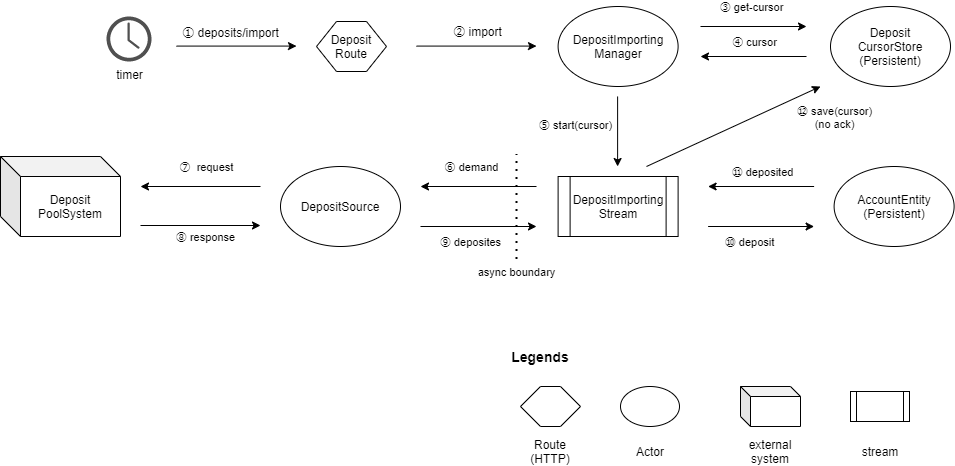

The diagram above was exported from draw.io. Its source (the exported page's mxGraphModel, read from the mxfile embedded in the PNG):
<mxGraphModel dx="948" dy="838" grid="1" gridSize="10" guides="1" tooltips="1" connect="1" arrows="1" fold="1" page="1" pageScale="1" pageWidth="827" pageHeight="1169" background="#FFFFFF" math="0" shadow="0">
  <root>
    <mxCell id="0" />
    <mxCell id="1" parent="0" />
    <mxCell id="2" value="DepositImporting&lt;br&gt;Manager" style="ellipse;whiteSpace=wrap;html=1;" vertex="1" parent="1">
      <mxGeometry x="667.61" y="260" width="120" height="80" as="geometry" />
    </mxCell>
    <mxCell id="3" value="DepositImporting&lt;br&gt;Stream" style="shape=process;whiteSpace=wrap;html=1;backgroundOutline=1;" vertex="1" parent="1">
      <mxGeometry x="667.61" y="430" width="120" height="60" as="geometry" />
    </mxCell>
    <mxCell id="4" value="AccountEntity&lt;br&gt;(Persistent)" style="ellipse;whiteSpace=wrap;html=1;" vertex="1" parent="1">
      <mxGeometry x="943.61" y="420" width="120" height="80" as="geometry" />
    </mxCell>
    <mxCell id="5" value="" style="endArrow=classic;html=1;" edge="1" parent="1">
      <mxGeometry width="50" height="50" relative="1" as="geometry">
        <mxPoint x="817.6100000000001" y="480" as="sourcePoint" />
        <mxPoint x="923.6100000000001" y="480" as="targetPoint" />
      </mxGeometry>
    </mxCell>
    <mxCell id="6" value="⑩ deposit" style="edgeLabel;html=1;align=center;verticalAlign=middle;resizable=0;points=[];" vertex="1" connectable="0" parent="5">
      <mxGeometry x="0.4717" y="-1" relative="1" as="geometry">
        <mxPoint x="-37" y="14.909999999999997" as="offset" />
      </mxGeometry>
    </mxCell>
    <mxCell id="7" value="" style="endArrow=classic;html=1;" edge="1" parent="1">
      <mxGeometry width="50" height="50" relative="1" as="geometry">
        <mxPoint x="727.1100000000001" y="350" as="sourcePoint" />
        <mxPoint x="727.1100000000001" y="420" as="targetPoint" />
      </mxGeometry>
    </mxCell>
    <mxCell id="8" value="⑤ start(cursor)" style="edgeLabel;html=1;align=center;verticalAlign=middle;resizable=0;points=[];" vertex="1" connectable="0" parent="7">
      <mxGeometry x="-0.2464" relative="1" as="geometry">
        <mxPoint x="-42.59" y="2" as="offset" />
      </mxGeometry>
    </mxCell>
    <mxCell id="9" value="" style="endArrow=classic;html=1;" edge="1" parent="1">
      <mxGeometry width="50" height="50" relative="1" as="geometry">
        <mxPoint x="756" y="420" as="sourcePoint" />
        <mxPoint x="930" y="340" as="targetPoint" />
      </mxGeometry>
    </mxCell>
    <mxCell id="10" value="⑫ save(cursor)&lt;br&gt;(no ack)" style="edgeLabel;html=1;align=center;verticalAlign=middle;resizable=0;points=[];" vertex="1" connectable="0" parent="9">
      <mxGeometry x="0.3183" y="-2" relative="1" as="geometry">
        <mxPoint x="72.29" y="0.8199999999999967" as="offset" />
      </mxGeometry>
    </mxCell>
    <mxCell id="11" value="" style="endArrow=classic;html=1;" edge="1" parent="1">
      <mxGeometry width="50" height="50" relative="1" as="geometry">
        <mxPoint x="923.6100000000001" y="440" as="sourcePoint" />
        <mxPoint x="817.6100000000001" y="440" as="targetPoint" />
      </mxGeometry>
    </mxCell>
    <mxCell id="12" value="⑪ deposited" style="edgeLabel;html=1;align=center;verticalAlign=middle;resizable=0;points=[];" vertex="1" connectable="0" parent="11">
      <mxGeometry x="-0.2486" y="4" relative="1" as="geometry">
        <mxPoint x="-12.43" y="-18.020000000000003" as="offset" />
      </mxGeometry>
    </mxCell>
    <mxCell id="13" value="DepositSource" style="ellipse;whiteSpace=wrap;html=1;" vertex="1" parent="1">
      <mxGeometry x="390" y="420" width="120" height="80" as="geometry" />
    </mxCell>
    <mxCell id="14" value="" style="endArrow=classic;html=1;" edge="1" parent="1">
      <mxGeometry width="50" height="50" relative="1" as="geometry">
        <mxPoint x="646" y="440" as="sourcePoint" />
        <mxPoint x="530" y="440" as="targetPoint" />
      </mxGeometry>
    </mxCell>
    <mxCell id="15" value="⑥ demand" style="edgeLabel;html=1;align=center;verticalAlign=middle;resizable=0;points=[];" vertex="1" connectable="0" parent="14">
      <mxGeometry x="-0.4109" relative="1" as="geometry">
        <mxPoint x="-32" y="-20" as="offset" />
      </mxGeometry>
    </mxCell>
    <mxCell id="16" value="" style="endArrow=classic;html=1;" edge="1" parent="1">
      <mxGeometry width="50" height="50" relative="1" as="geometry">
        <mxPoint x="530" y="480" as="sourcePoint" />
        <mxPoint x="646" y="480" as="targetPoint" />
      </mxGeometry>
    </mxCell>
    <mxCell id="17" value="⑨ deposites" style="edgeLabel;html=1;align=center;verticalAlign=middle;resizable=0;points=[];" vertex="1" connectable="0" parent="16">
      <mxGeometry x="0.4375" y="-2" relative="1" as="geometry">
        <mxPoint x="-33.42" y="13.34" as="offset" />
      </mxGeometry>
    </mxCell>
    <mxCell id="18" value="Deposit&lt;br&gt;PoolSystem" style="shape=cube;whiteSpace=wrap;html=1;boundedLbl=1;backgroundOutline=1;darkOpacity=0.05;darkOpacity2=0.1;" vertex="1" parent="1">
      <mxGeometry x="110" y="410" width="120" height="80" as="geometry" />
    </mxCell>
    <mxCell id="19" value="" style="endArrow=classic;html=1;" edge="1" parent="1">
      <mxGeometry width="50" height="50" relative="1" as="geometry">
        <mxPoint x="370" y="440" as="sourcePoint" />
        <mxPoint x="250" y="440" as="targetPoint" />
      </mxGeometry>
    </mxCell>
    <mxCell id="20" value="⑦&amp;nbsp; request" style="edgeLabel;html=1;align=center;verticalAlign=middle;resizable=0;points=[];" vertex="1" connectable="0" parent="19">
      <mxGeometry x="-0.4229" relative="1" as="geometry">
        <mxPoint x="-20" y="-20" as="offset" />
      </mxGeometry>
    </mxCell>
    <mxCell id="21" value="" style="endArrow=classic;html=1;" edge="1" parent="1">
      <mxGeometry width="50" height="50" relative="1" as="geometry">
        <mxPoint x="250" y="479" as="sourcePoint" />
        <mxPoint x="370" y="479" as="targetPoint" />
      </mxGeometry>
    </mxCell>
    <mxCell id="22" value="⑧ response" style="edgeLabel;html=1;align=center;verticalAlign=middle;resizable=0;points=[];" vertex="1" connectable="0" parent="21">
      <mxGeometry x="0.4472" y="3" relative="1" as="geometry">
        <mxPoint x="-22.6" y="14.36" as="offset" />
      </mxGeometry>
    </mxCell>
    <mxCell id="23" value="" style="endArrow=none;dashed=1;html=1;dashPattern=1 3;strokeWidth=2;" edge="1" parent="1">
      <mxGeometry width="50" height="50" relative="1" as="geometry">
        <mxPoint x="626" y="512.5" as="sourcePoint" />
        <mxPoint x="626" y="407.5" as="targetPoint" />
      </mxGeometry>
    </mxCell>
    <mxCell id="24" value="async boundary" style="edgeLabel;html=1;align=center;verticalAlign=middle;resizable=0;points=[];" vertex="1" connectable="0" parent="23">
      <mxGeometry x="-0.7508" y="1" relative="1" as="geometry">
        <mxPoint y="26" as="offset" />
      </mxGeometry>
    </mxCell>
    <mxCell id="25" value="Legends" style="text;html=1;strokeColor=none;fillColor=none;align=center;verticalAlign=middle;whiteSpace=wrap;rounded=0;fontStyle=1;fontSize=14;" vertex="1" parent="1">
      <mxGeometry x="600" y="600" width="100" height="20" as="geometry" />
    </mxCell>
    <mxCell id="26" value="" style="ellipse;whiteSpace=wrap;html=1;" vertex="1" parent="1">
      <mxGeometry x="730" y="640" width="59" height="40" as="geometry" />
    </mxCell>
    <mxCell id="27" value="Actor" style="text;html=1;strokeColor=none;fillColor=none;align=center;verticalAlign=middle;whiteSpace=wrap;rounded=0;" vertex="1" parent="1">
      <mxGeometry x="739.5" y="695" width="40" height="20" as="geometry" />
    </mxCell>
    <mxCell id="28" value="" style="shape=cube;whiteSpace=wrap;html=1;boundedLbl=1;backgroundOutline=1;darkOpacity=0.05;darkOpacity2=0.1;fontSize=14;size=10;" vertex="1" parent="1">
      <mxGeometry x="850" y="640" width="60" height="40" as="geometry" />
    </mxCell>
    <mxCell id="29" value="external system" style="text;html=1;strokeColor=none;fillColor=none;align=center;verticalAlign=middle;whiteSpace=wrap;rounded=0;" vertex="1" parent="1">
      <mxGeometry x="860" y="695" width="40" height="20" as="geometry" />
    </mxCell>
    <mxCell id="30" value="" style="shape=process;whiteSpace=wrap;html=1;backgroundOutline=1;fontSize=14;" vertex="1" parent="1">
      <mxGeometry x="960" y="645" width="59" height="30" as="geometry" />
    </mxCell>
    <mxCell id="31" value="stream" style="text;html=1;strokeColor=none;fillColor=none;align=center;verticalAlign=middle;whiteSpace=wrap;rounded=0;" vertex="1" parent="1">
      <mxGeometry x="969.5" y="695" width="40" height="20" as="geometry" />
    </mxCell>
    <mxCell id="32" value="" style="endArrow=classic;html=1;fontSize=14;" edge="1" parent="1">
      <mxGeometry width="50" height="50" relative="1" as="geometry">
        <mxPoint x="526" y="299.5799999999999" as="sourcePoint" />
        <mxPoint x="646" y="299.5799999999999" as="targetPoint" />
      </mxGeometry>
    </mxCell>
    <mxCell id="33" value="② import" style="edgeLabel;html=1;align=center;verticalAlign=middle;resizable=0;points=[];fontSize=12;" vertex="1" connectable="0" parent="32">
      <mxGeometry x="0.6167" y="-2" relative="1" as="geometry">
        <mxPoint x="-36.67" y="-17" as="offset" />
      </mxGeometry>
    </mxCell>
    <mxCell id="34" value="timer" style="pointerEvents=1;shadow=0;dashed=0;html=1;strokeColor=none;fillColor=#505050;labelPosition=center;verticalLabelPosition=bottom;verticalAlign=top;outlineConnect=0;align=center;shape=mxgraph.office.concepts.clock;fontSize=12;" vertex="1" parent="1">
      <mxGeometry x="216" y="270" width="45" height="45" as="geometry" />
    </mxCell>
    <mxCell id="35" value="" style="endArrow=classic;html=1;fontSize=12;" edge="1" parent="1">
      <mxGeometry width="50" height="50" relative="1" as="geometry">
        <mxPoint x="286" y="299.5799999999999" as="sourcePoint" />
        <mxPoint x="406" y="299.5799999999999" as="targetPoint" />
      </mxGeometry>
    </mxCell>
    <mxCell id="36" value="① deposits/import" style="edgeLabel;html=1;align=center;verticalAlign=middle;resizable=0;points=[];fontSize=12;" vertex="1" connectable="0" parent="35">
      <mxGeometry x="0.3641" relative="1" as="geometry">
        <mxPoint x="-28.33" y="-14.58" as="offset" />
      </mxGeometry>
    </mxCell>
    <mxCell id="37" value="Deposit&lt;br&gt;Route" style="shape=hexagon;perimeter=hexagonPerimeter2;whiteSpace=wrap;html=1;fixedSize=1;fontSize=12;" vertex="1" parent="1">
      <mxGeometry x="426" y="275" width="70" height="50" as="geometry" />
    </mxCell>
    <mxCell id="38" value="" style="shape=hexagon;perimeter=hexagonPerimeter2;whiteSpace=wrap;html=1;fixedSize=1;fontSize=12;" vertex="1" parent="1">
      <mxGeometry x="630" y="640" width="60" height="40" as="geometry" />
    </mxCell>
    <mxCell id="39" value="Route&lt;br&gt;(HTTP)" style="text;html=1;strokeColor=none;fillColor=none;align=center;verticalAlign=middle;whiteSpace=wrap;rounded=0;" vertex="1" parent="1">
      <mxGeometry x="640" y="695" width="40" height="20" as="geometry" />
    </mxCell>
    <mxCell id="40" value="Deposit&lt;br&gt;CursorStore&lt;br&gt;(Persistent)" style="ellipse;whiteSpace=wrap;html=1;" vertex="1" parent="1">
      <mxGeometry x="940" y="260" width="120" height="80" as="geometry" />
    </mxCell>
    <mxCell id="41" value="" style="endArrow=classic;html=1;" edge="1" parent="1">
      <mxGeometry width="50" height="50" relative="1" as="geometry">
        <mxPoint x="810" y="280" as="sourcePoint" />
        <mxPoint x="916" y="280" as="targetPoint" />
      </mxGeometry>
    </mxCell>
    <mxCell id="42" value="③ get-cursor" style="edgeLabel;html=1;align=center;verticalAlign=middle;resizable=0;points=[];" vertex="1" connectable="0" parent="41">
      <mxGeometry x="0.4717" y="-1" relative="1" as="geometry">
        <mxPoint x="-28" y="-21" as="offset" />
      </mxGeometry>
    </mxCell>
    <mxCell id="43" value="" style="endArrow=classic;html=1;" edge="1" parent="1">
      <mxGeometry width="50" height="50" relative="1" as="geometry">
        <mxPoint x="916" y="310" as="sourcePoint" />
        <mxPoint x="810" y="310" as="targetPoint" />
      </mxGeometry>
    </mxCell>
    <mxCell id="44" value="④ cursor" style="edgeLabel;html=1;align=center;verticalAlign=middle;resizable=0;points=[];" vertex="1" connectable="0" parent="43">
      <mxGeometry x="-0.2486" y="4" relative="1" as="geometry">
        <mxPoint x="-12.43" y="-18.020000000000003" as="offset" />
      </mxGeometry>
    </mxCell>
  </root>
</mxGraphModel>